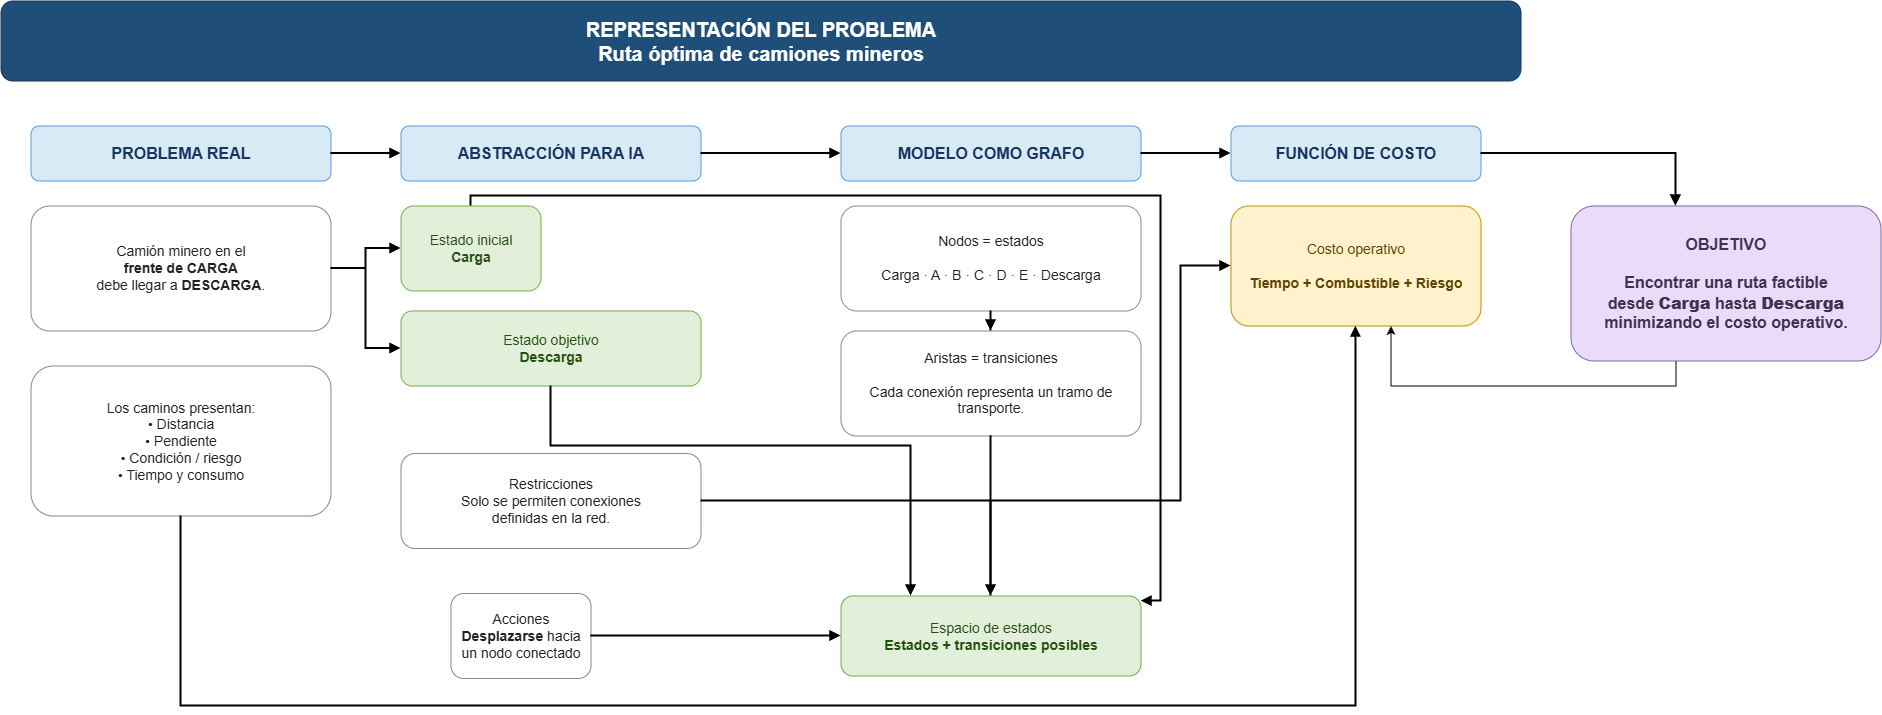

The diagram above was exported from draw.io. Its source (the exported page's mxGraphModel, read from the mxfile embedded in the PNG):
<mxGraphModel dx="1972" dy="880" grid="1" gridSize="10" guides="1" tooltips="1" connect="1" arrows="1" fold="1" page="1" pageScale="1" pageWidth="1600" pageHeight="900" math="0" shadow="0">
  <root>
    <mxCell id="0" />
    <mxCell id="1" parent="0" />
    <mxCell id="title" parent="1" style="rounded=1;whiteSpace=wrap;html=1;fillColor=#1f4e78;strokeColor=#17365d;fontColor=#ffffff;fontSize=20;fontStyle=1;spacing=10;" value="REPRESENTACIÓN DEL PROBLEMA&lt;br&gt;Ruta óptima de camiones mineros" vertex="1">
      <mxGeometry height="80" width="1520" x="40" y="25" as="geometry" />
    </mxCell>
    <mxCell id="real" parent="1" style="rounded=1;whiteSpace=wrap;html=1;fillColor=#d9eaf7;strokeColor=#5b9bd5;fontColor=#17365d;fontSize=16;fontStyle=1;spacing=10;" value="PROBLEMA REAL" vertex="1">
      <mxGeometry height="55" width="300" x="70" y="150" as="geometry" />
    </mxCell>
    <mxCell id="situation" parent="1" style="rounded=1;whiteSpace=wrap;html=1;fillColor=#ffffff;strokeColor=#7f8c8d;fontColor=#222222;fontSize=14;spacing=8;" value="Camión minero en el&lt;br&gt;&lt;b&gt;frente de CARGA&lt;/b&gt;&lt;br&gt;debe llegar a &lt;b&gt;DESCARGA&lt;/b&gt;." vertex="1">
      <mxGeometry height="125" width="300" x="70" y="230" as="geometry" />
    </mxCell>
    <mxCell id="factors" parent="1" style="rounded=1;whiteSpace=wrap;html=1;fillColor=#ffffff;strokeColor=#7f8c8d;fontColor=#222222;fontSize=14;spacing=8;" value="Los caminos presentan:&lt;br&gt;• Distancia&lt;br&gt;• Pendiente&lt;br&gt;• Condición / riesgo&lt;br&gt;• Tiempo y consumo" vertex="1">
      <mxGeometry height="150" width="300" x="70" y="390" as="geometry" />
    </mxCell>
    <mxCell id="ai" parent="1" style="rounded=1;whiteSpace=wrap;html=1;fillColor=#d9eaf7;strokeColor=#5b9bd5;fontColor=#17365d;fontSize=16;fontStyle=1;spacing=10;" value="ABSTRACCIÓN PARA IA" vertex="1">
      <mxGeometry height="55" width="300" x="440" y="150" as="geometry" />
    </mxCell>
    <mxCell id="initial" parent="1" style="rounded=1;whiteSpace=wrap;html=1;fillColor=#e2f0d9;strokeColor=#70ad47;fontColor=#274e13;fontSize=14;spacing=8;" value="Estado inicial&lt;br&gt;&lt;b&gt;Carga&lt;/b&gt;" vertex="1">
      <mxGeometry height="85" width="140" x="440" y="230" as="geometry" />
    </mxCell>
    <mxCell id="actions" parent="1" style="rounded=1;whiteSpace=wrap;html=1;fillColor=#ffffff;strokeColor=#7f8c8d;fontColor=#222222;fontSize=14;spacing=8;" value="Acciones&lt;br&gt;&lt;b&gt;Desplazarse&lt;/b&gt; hacia un nodo conectado" vertex="1">
      <mxGeometry height="85" width="140" x="490" y="617.5" as="geometry" />
    </mxCell>
    <mxCell id="target" parent="1" style="rounded=1;whiteSpace=wrap;html=1;fillColor=#e2f0d9;strokeColor=#70ad47;fontColor=#274e13;fontSize=14;spacing=8;" value="Estado objetivo&lt;br&gt;&lt;b&gt;Descarga&lt;/b&gt;" vertex="1">
      <mxGeometry height="75" width="300" x="440" y="335" as="geometry" />
    </mxCell>
    <mxCell id="constraints" parent="1" style="rounded=1;whiteSpace=wrap;html=1;fillColor=#ffffff;strokeColor=#7f8c8d;fontColor=#222222;fontSize=14;spacing=8;" value="Restricciones&lt;br&gt;Solo se permiten conexiones&lt;br&gt;definidas en la red." vertex="1">
      <mxGeometry height="95" width="300" x="440" y="477.5" as="geometry" />
    </mxCell>
    <mxCell id="graph" parent="1" style="rounded=1;whiteSpace=wrap;html=1;fillColor=#d9eaf7;strokeColor=#5b9bd5;fontColor=#17365d;fontSize=16;fontStyle=1;spacing=10;" value="MODELO COMO GRAFO" vertex="1">
      <mxGeometry height="55" width="300" x="880" y="150" as="geometry" />
    </mxCell>
    <mxCell id="nodes" parent="1" style="rounded=1;whiteSpace=wrap;html=1;fillColor=#ffffff;strokeColor=#7f8c8d;fontColor=#222222;fontSize=14;spacing=8;" value="Nodos = estados&lt;br&gt;&lt;br&gt;Carga · A · B · C · D · E · Descarga" vertex="1">
      <mxGeometry height="105" width="300" x="880" y="230" as="geometry" />
    </mxCell>
    <mxCell id="edges" parent="1" style="rounded=1;whiteSpace=wrap;html=1;fillColor=#ffffff;strokeColor=#7f8c8d;fontColor=#222222;fontSize=14;spacing=8;" value="Aristas = transiciones&lt;br&gt;&lt;br&gt;Cada conexión representa un tramo de transporte." vertex="1">
      <mxGeometry height="105" width="300" x="880" y="355" as="geometry" />
    </mxCell>
    <mxCell id="space" parent="1" style="rounded=1;whiteSpace=wrap;html=1;fillColor=#e2f0d9;strokeColor=#70ad47;fontColor=#274e13;fontSize=14;spacing=8;" value="Espacio de estados&lt;br&gt;&lt;b&gt;Estados + transiciones posibles&lt;/b&gt;" vertex="1">
      <mxGeometry height="80" width="300" x="880" y="620" as="geometry" />
    </mxCell>
    <mxCell id="cost" parent="1" style="rounded=1;whiteSpace=wrap;html=1;fillColor=#d9eaf7;strokeColor=#5b9bd5;fontColor=#17365d;fontSize=16;fontStyle=1;spacing=10;" value="FUNCIÓN DE COSTO" vertex="1">
      <mxGeometry height="55" width="250" x="1270" y="150" as="geometry" />
    </mxCell>
    <mxCell id="costeq" parent="1" style="rounded=1;whiteSpace=wrap;html=1;fillColor=#fff2cc;strokeColor=#bf9000;fontColor=#5b4500;fontSize=14;spacing=8;" value="Costo operativo&lt;br&gt;&lt;br&gt;&lt;b&gt;Tiempo + Combustible + Riesgo&lt;/b&gt;" vertex="1">
      <mxGeometry height="120" width="250" x="1270" y="230" as="geometry" />
    </mxCell>
    <mxCell id="RDh9RvFh-1uCDc3NpR8n-2" edge="1" parent="1" source="objective" style="edgeStyle=orthogonalEdgeStyle;rounded=0;orthogonalLoop=1;jettySize=auto;html=1;" target="costeq" value="">
      <mxGeometry relative="1" as="geometry">
        <Array as="points">
          <mxPoint x="1714.94" y="410" />
          <mxPoint x="1430" y="410" />
        </Array>
      </mxGeometry>
    </mxCell>
    <mxCell id="objective" parent="1" style="rounded=1;whiteSpace=wrap;html=1;fillColor=#eadcf8;strokeColor=#8064a2;fontColor=#3f3151;fontSize=16;fontStyle=1;spacing=10;" value="OBJETIVO&lt;br&gt;&lt;br&gt;Encontrar una ruta factible&lt;br&gt;desde &lt;b&gt;Carga&lt;/b&gt; hasta &lt;b&gt;Descarga&lt;/b&gt;&lt;br&gt;minimizando el costo operativo." vertex="1">
      <mxGeometry height="155" width="310" x="1610" y="230" as="geometry" />
    </mxCell>
    <mxCell id="e1" edge="1" parent="1" source="real" style="edgeStyle=orthogonalEdgeStyle;rounded=0;orthogonalLoop=1;jettySize=auto;html=1;endArrow=block;strokeWidth=2;" target="ai">
      <mxGeometry relative="1" as="geometry" />
    </mxCell>
    <mxCell id="e2" edge="1" parent="1" source="ai" style="edgeStyle=orthogonalEdgeStyle;rounded=0;orthogonalLoop=1;jettySize=auto;html=1;endArrow=block;strokeWidth=2;" target="graph">
      <mxGeometry relative="1" as="geometry" />
    </mxCell>
    <mxCell id="e3" edge="1" parent="1" source="graph" style="edgeStyle=orthogonalEdgeStyle;rounded=0;orthogonalLoop=1;jettySize=auto;html=1;endArrow=block;strokeWidth=2;" target="cost">
      <mxGeometry relative="1" as="geometry" />
    </mxCell>
    <mxCell id="e4" edge="1" parent="1" source="cost" style="edgeStyle=orthogonalEdgeStyle;rounded=0;orthogonalLoop=1;jettySize=auto;html=1;endArrow=block;strokeWidth=2;" target="objective">
      <mxGeometry relative="1" as="geometry">
        <Array as="points">
          <mxPoint x="1714.94" y="177.53" />
        </Array>
      </mxGeometry>
    </mxCell>
    <mxCell id="e5" edge="1" parent="1" source="situation" style="edgeStyle=orthogonalEdgeStyle;rounded=0;orthogonalLoop=1;jettySize=auto;html=1;endArrow=block;strokeWidth=2;" target="initial">
      <mxGeometry relative="1" as="geometry" />
    </mxCell>
    <mxCell id="e6" edge="1" parent="1" source="situation" style="edgeStyle=orthogonalEdgeStyle;rounded=0;orthogonalLoop=1;jettySize=auto;html=1;endArrow=block;strokeWidth=2;" target="target">
      <mxGeometry relative="1" as="geometry" />
    </mxCell>
    <mxCell id="e7" edge="1" parent="1" source="factors" style="edgeStyle=orthogonalEdgeStyle;rounded=0;orthogonalLoop=1;jettySize=auto;html=1;endArrow=block;strokeWidth=2;" target="costeq">
      <mxGeometry relative="1" as="geometry">
        <Array as="points">
          <mxPoint x="220" y="730" />
          <mxPoint x="1394.94" y="730" />
        </Array>
      </mxGeometry>
    </mxCell>
    <mxCell id="e8" edge="1" parent="1" source="initial" style="edgeStyle=orthogonalEdgeStyle;rounded=0;orthogonalLoop=1;jettySize=auto;html=1;endArrow=block;strokeWidth=2;" target="space">
      <mxGeometry relative="1" as="geometry">
        <Array as="points">
          <mxPoint x="510" y="220" />
          <mxPoint x="1200" y="220" />
          <mxPoint x="1200" y="625.06" />
        </Array>
      </mxGeometry>
    </mxCell>
    <mxCell id="e9" edge="1" parent="1" source="actions" style="edgeStyle=orthogonalEdgeStyle;rounded=0;orthogonalLoop=1;jettySize=auto;html=1;endArrow=block;strokeWidth=2;" target="space">
      <mxGeometry relative="1" as="geometry" />
    </mxCell>
    <mxCell id="e10" edge="1" parent="1" source="target" style="edgeStyle=orthogonalEdgeStyle;rounded=0;orthogonalLoop=1;jettySize=auto;html=1;endArrow=block;strokeWidth=2;" target="space">
      <mxGeometry relative="1" as="geometry">
        <Array as="points">
          <mxPoint x="590" y="470" />
          <mxPoint x="950" y="470" />
        </Array>
      </mxGeometry>
    </mxCell>
    <mxCell id="e11" edge="1" parent="1" source="constraints" style="edgeStyle=orthogonalEdgeStyle;rounded=0;orthogonalLoop=1;jettySize=auto;html=1;endArrow=block;strokeWidth=2;" target="space">
      <mxGeometry relative="1" as="geometry" />
    </mxCell>
    <mxCell id="e12" edge="1" parent="1" source="nodes" style="edgeStyle=orthogonalEdgeStyle;rounded=0;orthogonalLoop=1;jettySize=auto;html=1;endArrow=block;strokeWidth=2;" target="edges">
      <mxGeometry relative="1" as="geometry" />
    </mxCell>
    <mxCell id="e13" edge="1" parent="1" source="edges" style="edgeStyle=orthogonalEdgeStyle;rounded=0;orthogonalLoop=1;jettySize=auto;html=1;endArrow=block;strokeWidth=2;" target="space">
      <mxGeometry relative="1" as="geometry" />
    </mxCell>
    <mxCell id="e14" edge="1" parent="1" source="space" style="edgeStyle=orthogonalEdgeStyle;rounded=0;orthogonalLoop=1;jettySize=auto;html=1;endArrow=block;strokeWidth=2;" target="costeq">
      <mxGeometry relative="1" as="geometry">
        <Array as="points">
          <mxPoint x="1220" y="525.06" />
          <mxPoint x="1220" y="290" />
        </Array>
      </mxGeometry>
    </mxCell>
  </root>
</mxGraphModel>